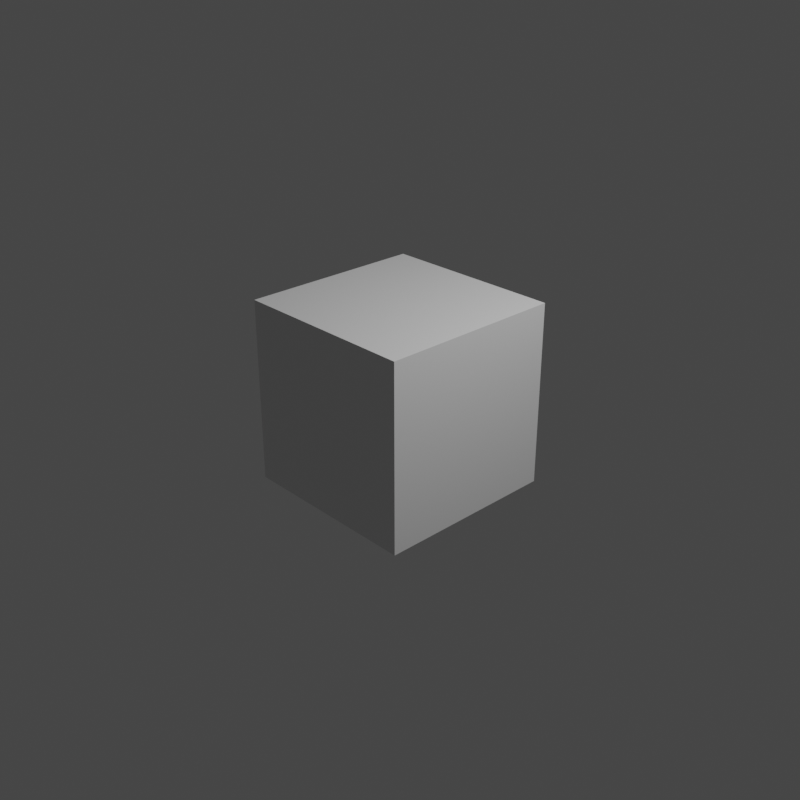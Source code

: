 # Source: tte-thumbnail.blend  (saved by Blender 2.92.15; exported with 4.5.12 LTS)
import bpy
from mathutils import Matrix  # noqa: F401  (used for matrix-valued properties, if any)

bpy.ops.wm.read_factory_settings(use_empty=True)
scene = bpy.context.scene
scene.name = 'Scene'

# ---- collections
col_collection = bpy.data.collections.new('Collection'); scene.collection.children.link(col_collection)

# ---- materials (node trees are filled in below, after node groups)
mat_material = bpy.data.materials.new('Material')
mat_material.alpha_threshold = 0.0
mat_material.use_transparent_shadow = False
mat_material.line_color = (0.0, 0.0, 0.0, 1.0)

# ---- material node trees
mat_material.use_nodes = True; mat_material.node_tree.nodes.clear()
_N = mat_material.node_tree.nodes; _L = mat_material.node_tree.links
n0 = _N.new('ShaderNodeOutputMaterial'); n0.name = 'Material Output'; n0.location = (300, 300)
n1 = _N.new('ShaderNodeBsdfPrincipled'); n1.name = 'Principled BSDF'; n1.location = (10, 300)
n1.distribution = 'GGX'
n1.subsurface_method = 'BURLEY'
n1.inputs[2].default_value = 0.4
n1.inputs[3].default_value = 1.45
n1.inputs[27].default_value = (0.0, 0.0, 0.0, 1.0)
n1.inputs[28].default_value = 1.0
_L.new(n1.outputs[0], n0.inputs[0])
n0.is_active_output = True

# ---- world
world_world = bpy.data.worlds.new('World'); scene.world = world_world
world_world.use_nodes = True; world_world.node_tree.nodes.clear()
_N = world_world.node_tree.nodes; _L = world_world.node_tree.links
n0 = _N.new('ShaderNodeOutputWorld'); n0.name = 'World Output'; n0.location = (300, 300)
n1 = _N.new('ShaderNodeBackground'); n1.name = 'Background'; n1.location = (10, 300)
n1.inputs[0].default_value = (0.05088, 0.05088, 0.05088, 1.0)
_L.new(n1.outputs[0], n0.inputs[0])
n0.is_active_output = True
world_world.color = (0.05088, 0.05088, 0.05088)
world_world.use_sun_shadow = False
world_world.sun_shadow_jitter_overblur = 0.0

# ---- cameras
cam_camera = bpy.data.cameras.new('Camera')
cam_camera.clip_end = 100.0
cam_camera.ortho_scale = 7.314

# ---- lights
light_light = bpy.data.lights.new('Light', 'POINT')
light_light.transmission_factor = 0.0
light_light.energy = 1000.0
light_light.shadow_soft_size = 0.1
light_light.shadow_maximum_resolution = 0.006
light_light.use_absolute_resolution = True

# ---- meshes
me_cube = bpy.data.meshes.new('Cube')
me_cube.from_pydata([(1.0, 1.0, 1.0), (1.0, 1.0, -1.0), (1.0, -1.0, 1.0), (1.0, -1.0, -1.0), (-1.0, 1.0, 1.0), (-1.0, 1.0, -1.0), (-1.0, -1.0, 1.0), (-1.0, -1.0, -1.0)], [], [(0, 4, 6, 2), (3, 2, 6, 7), (7, 6, 4, 5), (5, 1, 3, 7), (1, 0, 2, 3), (5, 4, 0, 1)])
_uv = me_cube.uv_layers.new(name='UVMap')
_uv.uv.foreach_set('vector', [0.625, 0.5, 0.875, 0.5, 0.875, 0.75, 0.625, 0.75, 0.375, 0.75, 0.625, 0.75, 0.625, 1.0, 0.375, 1.0, 0.375, 0.0, 0.625, 0.0, 0.625, 0.25, 0.375, 0.25, 0.125, 0.5, 0.375, 0.5, 0.375, 0.75, 0.125, 0.75, 0.375, 0.5, 0.625, 0.5, 0.625, 0.75, 0.375, 0.75, 0.375, 0.25, 0.625, 0.25, 0.625, 0.5, 0.375, 0.5])
me_cube.materials.append(mat_material)
me_cube.use_remesh_preserve_volume = False
me_cube.use_remesh_preserve_attributes = False
me_cube.use_mirror_vertex_groups = False
me_cube.update()

# ---- objects
ob_cube = bpy.data.objects.new('Cube', me_cube)
ob_light = bpy.data.objects.new('Light', light_light)
ob_camera = bpy.data.objects.new('Camera', cam_camera)

# ---- transforms, parenting, visibility, modifiers, constraints
ob_cube.location = (0.0, 0.0, 0.0)
ob_cube.lock_rotations_4d = False
ob_cube.empty_display_type = 'ARROWS'
ob_cube.lineart.crease_threshold = 0.0
ob_light.location = (4.076, 1.005, 5.904)
ob_light.rotation_euler = (0.6503, 0.05522, 1.866)
ob_light.lock_rotations_4d = False
ob_light.empty_display_type = 'ARROWS'
ob_light.color = (0.0, 0.0, 0.0, 0.0)
ob_light.lineart.crease_threshold = 0.0
ob_camera.location = (7.359, -6.926, 4.958)
ob_camera.rotation_euler = (1.109, 0.0, 0.8149)
ob_camera.lock_rotations_4d = False
ob_camera.empty_display_type = 'ARROWS'
ob_camera.color = (0.0, 0.0, 0.0, 0.0)
ob_camera.display_type = 'WIRE'
ob_camera.lineart.crease_threshold = 0.0

# ---- collection membership
col_collection.objects.link(ob_cube)
col_collection.objects.link(ob_light)
col_collection.objects.link(ob_camera)

# ---- scene / render settings (as saved in the file)
scene.camera = ob_camera
scene.frame_start = 1; scene.frame_end = 250; scene.frame_set(1)
scene.render.engine = 'BLENDER_EEVEE_NEXT'
scene.render.resolution_x = 128
scene.render.resolution_y = 128
scene.render.use_border = True
scene.render.use_crop_to_border = True
scene.cycles.use_denoising = False
scene.cycles.samples = 128
scene.cycles.sampling_pattern = 'TABULATED_SOBOL'
scene.cycles.use_adaptive_sampling = False
scene.cycles.use_light_tree = False
scene.view_settings.view_transform = 'Filmic'
bpy.context.view_layer.update()
